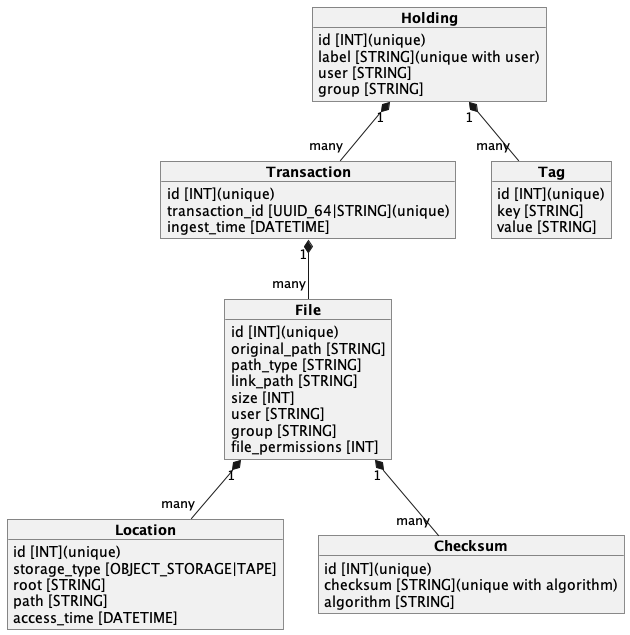

The diagram above was rendered by PlantUML. Its source (embedded in the PNG):
@startuml catalog_db

object "**Holding**" as holding {
    id [INT](unique)
    label [STRING](unique with user)
    user [STRING]
    group [STRING]
}

object "**Transaction**" as transaction {
    id [INT](unique)
    transaction_id [UUID_64|STRING](unique)
    ingest_time [DATETIME]
}

object "**Tag**" as tag {
    id [INT](unique)
    key [STRING]
    value [STRING]
}

object "**File**" as file {
    id [INT](unique)
    original_path [STRING]
    path_type [STRING]
    link_path [STRING]
    size [INT]
    user [STRING]
    group [STRING]
    file_permissions [INT]
}

object "**Location**" as location {
    id [INT](unique)
    storage_type [OBJECT_STORAGE|TAPE]
    root [STRING]
    path [STRING]
    access_time [DATETIME]
}

object "**Checksum**" as checksum {
    id [INT](unique)
    checksum [STRING](unique with algorithm)
    algorithm [STRING]
}

transaction "1" *-- "many" file
holding "1" *-- "many" transaction
holding "1" *-- "many" tag
file "1" *-- "many" location
file "1" *-- "many" checksum
@enduml